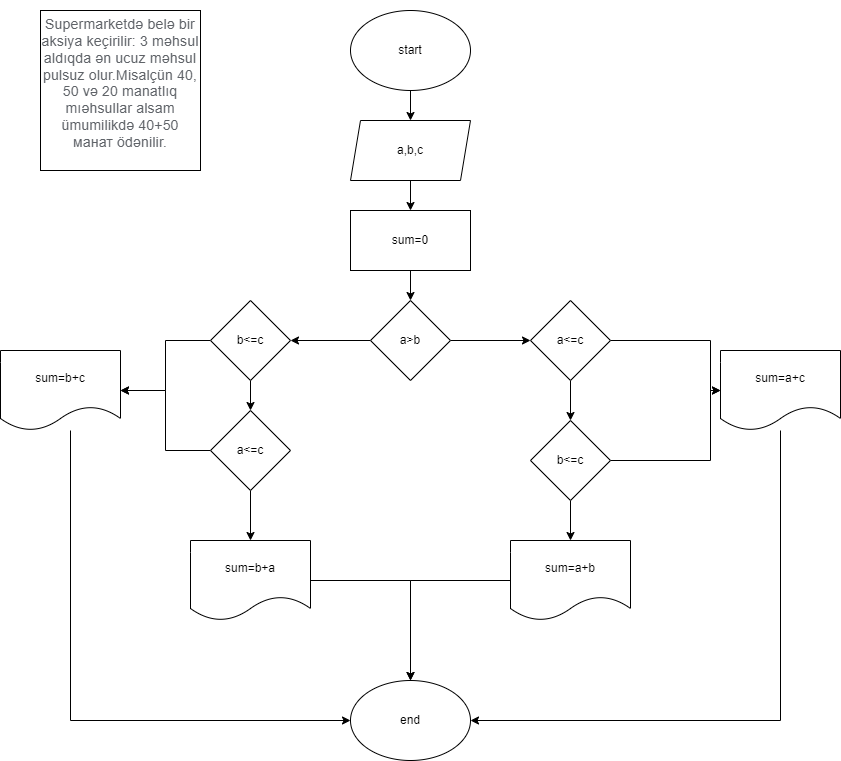

The diagram above was exported from draw.io. Its source (the exported page's mxGraphModel, read from the mxfile embedded in the PNG):
<mxGraphModel dx="1849" dy="421" grid="1" gridSize="10" guides="1" tooltips="1" connect="1" arrows="1" fold="1" page="1" pageScale="1" pageWidth="827" pageHeight="1169" math="0" shadow="0">
  <root>
    <mxCell id="0" />
    <mxCell id="1" parent="0" />
    <mxCell id="EmKkpgIfsQT7BjicI0JD-1" value="&#10;&lt;span style=&quot;font-style: normal; font-variant-ligatures: normal; font-variant-caps: normal; font-weight: 400; orphans: 2; text-indent: 0px; text-transform: none; widows: 2; word-spacing: 0px; -webkit-text-stroke-width: 0px; text-decoration-thickness: initial; text-decoration-style: initial; text-decoration-color: initial; color: rgb(95, 99, 104); font-family: Roboto, Helvetica, Arial, sans-serif; font-size: 14px; letter-spacing: 0.2px; text-align: start; background-color: rgb(255, 255, 255); float: none; display: inline !important;&quot;&gt;&lt;font style=&quot;vertical-align: inherit;&quot;&gt;&lt;font style=&quot;vertical-align: inherit;&quot;&gt;Supermarketdə belə bir aksiya keçirilir: 3 məhsul aldıqda ən ucuz məhsul pulsuz olur.Misalçün 40, 50 və 20 manatlıq mıəhsullar alsam ümumilikdə 40+50 манат ödənilir.&lt;/font&gt;&lt;/font&gt;&lt;/span&gt;&lt;br style=&quot;color: rgb(0, 0, 0); font-family: Helvetica; font-size: 12px; font-style: normal; font-variant-ligatures: normal; font-variant-caps: normal; font-weight: 400; letter-spacing: normal; orphans: 2; text-align: center; text-indent: 0px; text-transform: none; widows: 2; word-spacing: 0px; -webkit-text-stroke-width: 0px; background-color: rgb(248, 249, 250); text-decoration-thickness: initial; text-decoration-style: initial; text-decoration-color: initial;&quot;&gt;&#10;&#10;" style="whiteSpace=wrap;html=1;aspect=fixed;" vertex="1" parent="1">
      <mxGeometry y="20" width="160" height="160" as="geometry" />
    </mxCell>
    <mxCell id="EmKkpgIfsQT7BjicI0JD-4" style="edgeStyle=orthogonalEdgeStyle;rounded=0;orthogonalLoop=1;jettySize=auto;html=1;entryX=0.5;entryY=0;entryDx=0;entryDy=0;" edge="1" parent="1" source="EmKkpgIfsQT7BjicI0JD-2" target="EmKkpgIfsQT7BjicI0JD-3">
      <mxGeometry relative="1" as="geometry" />
    </mxCell>
    <mxCell id="EmKkpgIfsQT7BjicI0JD-2" value="start" style="ellipse;whiteSpace=wrap;html=1;" vertex="1" parent="1">
      <mxGeometry x="310" y="20" width="120" height="80" as="geometry" />
    </mxCell>
    <mxCell id="EmKkpgIfsQT7BjicI0JD-6" value="" style="edgeStyle=orthogonalEdgeStyle;rounded=0;orthogonalLoop=1;jettySize=auto;html=1;" edge="1" parent="1" source="EmKkpgIfsQT7BjicI0JD-3" target="EmKkpgIfsQT7BjicI0JD-5">
      <mxGeometry relative="1" as="geometry" />
    </mxCell>
    <mxCell id="EmKkpgIfsQT7BjicI0JD-3" value="a,b,c" style="shape=parallelogram;perimeter=parallelogramPerimeter;whiteSpace=wrap;html=1;fixedSize=1;size=10;" vertex="1" parent="1">
      <mxGeometry x="310" y="130" width="120" height="60" as="geometry" />
    </mxCell>
    <mxCell id="EmKkpgIfsQT7BjicI0JD-8" style="edgeStyle=orthogonalEdgeStyle;rounded=0;orthogonalLoop=1;jettySize=auto;html=1;entryX=0.5;entryY=0;entryDx=0;entryDy=0;" edge="1" parent="1" source="EmKkpgIfsQT7BjicI0JD-5" target="EmKkpgIfsQT7BjicI0JD-7">
      <mxGeometry relative="1" as="geometry" />
    </mxCell>
    <mxCell id="EmKkpgIfsQT7BjicI0JD-5" value="sum=0" style="whiteSpace=wrap;html=1;" vertex="1" parent="1">
      <mxGeometry x="310" y="220" width="120" height="60" as="geometry" />
    </mxCell>
    <mxCell id="EmKkpgIfsQT7BjicI0JD-10" value="" style="edgeStyle=orthogonalEdgeStyle;rounded=0;orthogonalLoop=1;jettySize=auto;html=1;" edge="1" parent="1" source="EmKkpgIfsQT7BjicI0JD-7" target="EmKkpgIfsQT7BjicI0JD-9">
      <mxGeometry relative="1" as="geometry" />
    </mxCell>
    <mxCell id="EmKkpgIfsQT7BjicI0JD-19" style="edgeStyle=orthogonalEdgeStyle;rounded=0;orthogonalLoop=1;jettySize=auto;html=1;entryX=1;entryY=0.5;entryDx=0;entryDy=0;" edge="1" parent="1" source="EmKkpgIfsQT7BjicI0JD-7" target="EmKkpgIfsQT7BjicI0JD-18">
      <mxGeometry relative="1" as="geometry" />
    </mxCell>
    <mxCell id="EmKkpgIfsQT7BjicI0JD-7" value="a&amp;gt;b" style="rhombus;whiteSpace=wrap;html=1;" vertex="1" parent="1">
      <mxGeometry x="330" y="310" width="80" height="80" as="geometry" />
    </mxCell>
    <mxCell id="EmKkpgIfsQT7BjicI0JD-12" value="" style="edgeStyle=orthogonalEdgeStyle;rounded=0;orthogonalLoop=1;jettySize=auto;html=1;" edge="1" parent="1" source="EmKkpgIfsQT7BjicI0JD-9" target="EmKkpgIfsQT7BjicI0JD-11">
      <mxGeometry relative="1" as="geometry" />
    </mxCell>
    <mxCell id="EmKkpgIfsQT7BjicI0JD-15" style="edgeStyle=orthogonalEdgeStyle;rounded=0;orthogonalLoop=1;jettySize=auto;html=1;entryX=0;entryY=0.5;entryDx=0;entryDy=0;" edge="1" parent="1" source="EmKkpgIfsQT7BjicI0JD-9" target="EmKkpgIfsQT7BjicI0JD-14">
      <mxGeometry relative="1" as="geometry">
        <Array as="points">
          <mxPoint x="670" y="350" />
          <mxPoint x="670" y="400" />
        </Array>
      </mxGeometry>
    </mxCell>
    <mxCell id="EmKkpgIfsQT7BjicI0JD-9" value="a&amp;lt;=c" style="rhombus;whiteSpace=wrap;html=1;" vertex="1" parent="1">
      <mxGeometry x="490" y="310" width="80" height="80" as="geometry" />
    </mxCell>
    <mxCell id="EmKkpgIfsQT7BjicI0JD-17" style="edgeStyle=orthogonalEdgeStyle;rounded=0;orthogonalLoop=1;jettySize=auto;html=1;entryX=0;entryY=0.5;entryDx=0;entryDy=0;" edge="1" parent="1" source="EmKkpgIfsQT7BjicI0JD-11" target="EmKkpgIfsQT7BjicI0JD-14">
      <mxGeometry relative="1" as="geometry">
        <mxPoint x="670" y="400" as="targetPoint" />
        <Array as="points">
          <mxPoint x="670" y="470" />
          <mxPoint x="670" y="400" />
        </Array>
      </mxGeometry>
    </mxCell>
    <mxCell id="EmKkpgIfsQT7BjicI0JD-25" style="edgeStyle=orthogonalEdgeStyle;rounded=0;orthogonalLoop=1;jettySize=auto;html=1;entryX=0.5;entryY=0;entryDx=0;entryDy=0;" edge="1" parent="1" source="EmKkpgIfsQT7BjicI0JD-11" target="EmKkpgIfsQT7BjicI0JD-24">
      <mxGeometry relative="1" as="geometry" />
    </mxCell>
    <mxCell id="EmKkpgIfsQT7BjicI0JD-11" value="b&amp;lt;=c" style="rhombus;whiteSpace=wrap;html=1;" vertex="1" parent="1">
      <mxGeometry x="490" y="430" width="80" height="80" as="geometry" />
    </mxCell>
    <mxCell id="EmKkpgIfsQT7BjicI0JD-30" style="edgeStyle=orthogonalEdgeStyle;rounded=0;orthogonalLoop=1;jettySize=auto;html=1;entryX=1;entryY=0.5;entryDx=0;entryDy=0;" edge="1" parent="1" source="EmKkpgIfsQT7BjicI0JD-14" target="EmKkpgIfsQT7BjicI0JD-26">
      <mxGeometry relative="1" as="geometry">
        <Array as="points">
          <mxPoint x="740" y="730" />
        </Array>
      </mxGeometry>
    </mxCell>
    <mxCell id="EmKkpgIfsQT7BjicI0JD-14" value="sum=a+c" style="shape=document;whiteSpace=wrap;html=1;boundedLbl=1;" vertex="1" parent="1">
      <mxGeometry x="680" y="360" width="120" height="80" as="geometry" />
    </mxCell>
    <mxCell id="EmKkpgIfsQT7BjicI0JD-21" style="edgeStyle=orthogonalEdgeStyle;rounded=0;orthogonalLoop=1;jettySize=auto;html=1;entryX=0.5;entryY=0;entryDx=0;entryDy=0;" edge="1" parent="1" source="EmKkpgIfsQT7BjicI0JD-18" target="EmKkpgIfsQT7BjicI0JD-20">
      <mxGeometry relative="1" as="geometry" />
    </mxCell>
    <mxCell id="EmKkpgIfsQT7BjicI0JD-32" style="edgeStyle=orthogonalEdgeStyle;rounded=0;orthogonalLoop=1;jettySize=auto;html=1;entryX=1;entryY=0.5;entryDx=0;entryDy=0;" edge="1" parent="1" source="EmKkpgIfsQT7BjicI0JD-18" target="EmKkpgIfsQT7BjicI0JD-31">
      <mxGeometry relative="1" as="geometry">
        <mxPoint x="125" y="400" as="targetPoint" />
      </mxGeometry>
    </mxCell>
    <mxCell id="EmKkpgIfsQT7BjicI0JD-18" value="b&amp;lt;=c" style="rhombus;whiteSpace=wrap;html=1;" vertex="1" parent="1">
      <mxGeometry x="170" y="310" width="80" height="80" as="geometry" />
    </mxCell>
    <mxCell id="EmKkpgIfsQT7BjicI0JD-23" style="edgeStyle=orthogonalEdgeStyle;rounded=0;orthogonalLoop=1;jettySize=auto;html=1;entryX=0.5;entryY=0;entryDx=0;entryDy=0;" edge="1" parent="1" source="EmKkpgIfsQT7BjicI0JD-20" target="EmKkpgIfsQT7BjicI0JD-22">
      <mxGeometry relative="1" as="geometry" />
    </mxCell>
    <mxCell id="EmKkpgIfsQT7BjicI0JD-34" style="edgeStyle=orthogonalEdgeStyle;rounded=0;orthogonalLoop=1;jettySize=auto;html=1;entryX=1;entryY=0.5;entryDx=0;entryDy=0;" edge="1" parent="1" source="EmKkpgIfsQT7BjicI0JD-20" target="EmKkpgIfsQT7BjicI0JD-31">
      <mxGeometry relative="1" as="geometry">
        <mxPoint x="120" y="400" as="targetPoint" />
      </mxGeometry>
    </mxCell>
    <mxCell id="EmKkpgIfsQT7BjicI0JD-20" value="a&amp;lt;=c" style="rhombus;whiteSpace=wrap;html=1;" vertex="1" parent="1">
      <mxGeometry x="170" y="420" width="80" height="80" as="geometry" />
    </mxCell>
    <mxCell id="EmKkpgIfsQT7BjicI0JD-27" style="edgeStyle=orthogonalEdgeStyle;rounded=0;orthogonalLoop=1;jettySize=auto;html=1;entryX=0.5;entryY=0;entryDx=0;entryDy=0;" edge="1" parent="1" source="EmKkpgIfsQT7BjicI0JD-22" target="EmKkpgIfsQT7BjicI0JD-26">
      <mxGeometry relative="1" as="geometry" />
    </mxCell>
    <mxCell id="EmKkpgIfsQT7BjicI0JD-22" value="sum=b+a" style="shape=document;whiteSpace=wrap;html=1;boundedLbl=1;" vertex="1" parent="1">
      <mxGeometry x="150" y="550" width="120" height="80" as="geometry" />
    </mxCell>
    <mxCell id="EmKkpgIfsQT7BjicI0JD-29" style="edgeStyle=orthogonalEdgeStyle;rounded=0;orthogonalLoop=1;jettySize=auto;html=1;" edge="1" parent="1" source="EmKkpgIfsQT7BjicI0JD-24">
      <mxGeometry relative="1" as="geometry">
        <mxPoint x="370" y="690" as="targetPoint" />
      </mxGeometry>
    </mxCell>
    <mxCell id="EmKkpgIfsQT7BjicI0JD-24" value="sum=a+b" style="shape=document;whiteSpace=wrap;html=1;boundedLbl=1;" vertex="1" parent="1">
      <mxGeometry x="470" y="550" width="120" height="80" as="geometry" />
    </mxCell>
    <mxCell id="EmKkpgIfsQT7BjicI0JD-26" value="end" style="ellipse;whiteSpace=wrap;html=1;" vertex="1" parent="1">
      <mxGeometry x="310" y="690" width="120" height="80" as="geometry" />
    </mxCell>
    <mxCell id="EmKkpgIfsQT7BjicI0JD-35" style="edgeStyle=orthogonalEdgeStyle;rounded=0;orthogonalLoop=1;jettySize=auto;html=1;entryX=0;entryY=0.5;entryDx=0;entryDy=0;" edge="1" parent="1" source="EmKkpgIfsQT7BjicI0JD-31" target="EmKkpgIfsQT7BjicI0JD-26">
      <mxGeometry relative="1" as="geometry">
        <Array as="points">
          <mxPoint x="30" y="730" />
        </Array>
      </mxGeometry>
    </mxCell>
    <mxCell id="EmKkpgIfsQT7BjicI0JD-31" value="sum=b+c" style="shape=document;whiteSpace=wrap;html=1;boundedLbl=1;" vertex="1" parent="1">
      <mxGeometry x="-40" y="360" width="120" height="80" as="geometry" />
    </mxCell>
  </root>
</mxGraphModel>